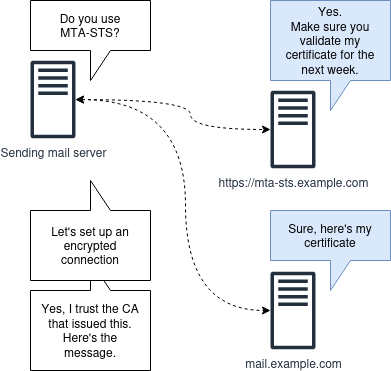

The diagram above was exported from draw.io. Its source (the exported page's mxGraphModel, read from the mxfile embedded in the PNG):
<mxGraphModel dx="1434" dy="733" grid="1" gridSize="10" guides="1" tooltips="1" connect="1" arrows="1" fold="1" page="1" pageScale="1" pageWidth="850" pageHeight="1100" math="0" shadow="0">
  <root>
    <mxCell id="0" />
    <mxCell id="1" parent="0" />
    <mxCell id="LgBMxuQ5LwW9qhDialf_-23" style="edgeStyle=orthogonalEdgeStyle;rounded=0;orthogonalLoop=1;jettySize=auto;html=1;curved=1;dashed=1;startArrow=classic;startFill=1;" edge="1" parent="1" source="LgBMxuQ5LwW9qhDialf_-14" target="LgBMxuQ5LwW9qhDialf_-19">
      <mxGeometry relative="1" as="geometry">
        <Array as="points">
          <mxPoint x="360" y="739" />
          <mxPoint x="360" y="769" />
        </Array>
      </mxGeometry>
    </mxCell>
    <mxCell id="LgBMxuQ5LwW9qhDialf_-24" style="edgeStyle=orthogonalEdgeStyle;rounded=0;orthogonalLoop=1;jettySize=auto;html=1;curved=1;dashed=1;startArrow=classic;startFill=1;" edge="1" parent="1" source="LgBMxuQ5LwW9qhDialf_-14" target="LgBMxuQ5LwW9qhDialf_-15">
      <mxGeometry relative="1" as="geometry">
        <mxPoint x="260" y="739.0999999999999" as="sourcePoint" />
        <mxPoint x="455" y="950" as="targetPoint" />
        <Array as="points">
          <mxPoint x="355" y="739" />
          <mxPoint x="355" y="950" />
        </Array>
      </mxGeometry>
    </mxCell>
    <mxCell id="LgBMxuQ5LwW9qhDialf_-14" value="Sending mail server" style="sketch=0;outlineConnect=0;fontColor=#232F3E;gradientColor=none;fillColor=#232F3D;strokeColor=none;dashed=0;verticalLabelPosition=bottom;verticalAlign=top;align=center;html=1;fontSize=12;fontStyle=0;aspect=fixed;pointerEvents=1;shape=mxgraph.aws4.traditional_server;" vertex="1" parent="1">
      <mxGeometry x="200" y="700" width="45" height="78" as="geometry" />
    </mxCell>
    <mxCell id="LgBMxuQ5LwW9qhDialf_-15" value="mail.example.com" style="sketch=0;outlineConnect=0;fontColor=#232F3E;gradientColor=none;fillColor=#232F3D;strokeColor=none;dashed=0;verticalLabelPosition=bottom;verticalAlign=top;align=center;html=1;fontSize=12;fontStyle=0;aspect=fixed;pointerEvents=1;shape=mxgraph.aws4.traditional_server;" vertex="1" parent="1">
      <mxGeometry x="440" y="911" width="45" height="78" as="geometry" />
    </mxCell>
    <mxCell id="LgBMxuQ5LwW9qhDialf_-17" value="Sure, here's my certificate" style="shape=callout;whiteSpace=wrap;html=1;perimeter=calloutPerimeter;spacingTop=0;spacing=9;fillColor=#dae8fc;strokeColor=#6c8ebf;" vertex="1" parent="1">
      <mxGeometry x="440" y="850" width="120" height="80" as="geometry" />
    </mxCell>
    <mxCell id="LgBMxuQ5LwW9qhDialf_-19" value="https://mta-sts.example.com" style="sketch=0;outlineConnect=0;fontColor=#232F3E;gradientColor=none;fillColor=#232F3D;strokeColor=none;dashed=0;verticalLabelPosition=bottom;verticalAlign=top;align=center;html=1;fontSize=12;fontStyle=0;aspect=fixed;pointerEvents=1;shape=mxgraph.aws4.traditional_server;" vertex="1" parent="1">
      <mxGeometry x="440" y="730" width="45" height="78" as="geometry" />
    </mxCell>
    <mxCell id="LgBMxuQ5LwW9qhDialf_-20" value="&lt;div&gt;Yes.&lt;/div&gt;&lt;div&gt;Make sure you validate my certificate for the next week.&lt;br&gt;&lt;/div&gt;" style="shape=callout;whiteSpace=wrap;html=1;perimeter=calloutPerimeter;fillColor=#dae8fc;strokeColor=#6c8ebf;spacing=7;" vertex="1" parent="1">
      <mxGeometry x="440" y="640" width="120" height="110" as="geometry" />
    </mxCell>
    <mxCell id="LgBMxuQ5LwW9qhDialf_-21" value="&lt;div&gt;Do you use&lt;/div&gt;&lt;div&gt;MTA-STS?&lt;/div&gt;" style="shape=callout;whiteSpace=wrap;html=1;perimeter=calloutPerimeter;" vertex="1" parent="1">
      <mxGeometry x="200" y="640" width="120" height="80" as="geometry" />
    </mxCell>
    <mxCell id="LgBMxuQ5LwW9qhDialf_-22" value="Yes, I trust the CA that issued this. Here's the message." style="shape=callout;whiteSpace=wrap;html=1;perimeter=calloutPerimeter;spacing=11;base=20;rotation=0;flipH=0;flipV=1;" vertex="1" parent="1">
      <mxGeometry x="200" y="900" width="120" height="110" as="geometry" />
    </mxCell>
    <mxCell id="LgBMxuQ5LwW9qhDialf_-16" value="Let's set up an encrypted connection" style="shape=callout;whiteSpace=wrap;html=1;perimeter=calloutPerimeter;spacing=6;base=20;rotation=0;flipH=0;flipV=1;" vertex="1" parent="1">
      <mxGeometry x="200" y="820" width="120" height="100" as="geometry" />
    </mxCell>
  </root>
</mxGraphModel>